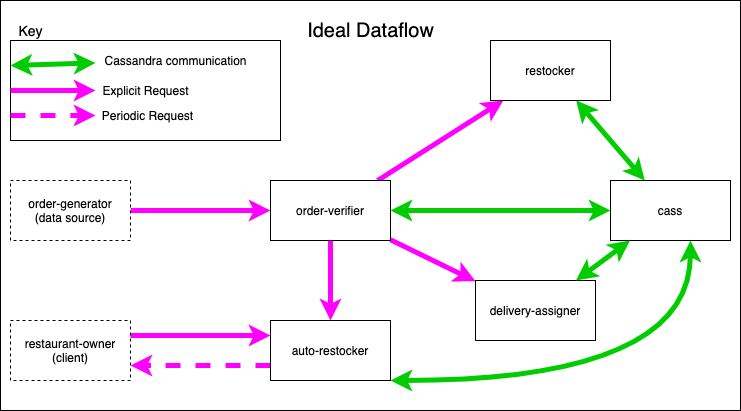

The diagram above was exported from draw.io. Its source (the exported page's mxGraphModel, read from the mxfile embedded in the PNG):
<mxGraphModel dx="2148" dy="834" grid="1" gridSize="10" guides="1" tooltips="1" connect="1" arrows="1" fold="1" page="1" pageScale="1" pageWidth="850" pageHeight="1100" math="0" shadow="0">
  <root>
    <mxCell id="0" />
    <mxCell id="1" style="locked=1;" parent="0" />
    <mxCell id="yytzM5CW4QC86Pag4Tg6-41" value="" style="rounded=0;whiteSpace=wrap;html=1;fillColor=#FFFFFF;" parent="1" vertex="1">
      <mxGeometry x="-800" y="40" width="740" height="410" as="geometry" />
    </mxCell>
    <mxCell id="F9DB166XmHY1QS2pBPFZ-2" value="Dia" style="locked=1;" parent="0" />
    <mxCell id="F9DB166XmHY1QS2pBPFZ-3" value="" style="rounded=0;whiteSpace=wrap;html=1;fillColor=#FFFFFF;shadow=0;" parent="F9DB166XmHY1QS2pBPFZ-2" vertex="1">
      <mxGeometry x="-790" y="80" width="270" height="100" as="geometry" />
    </mxCell>
    <mxCell id="F9DB166XmHY1QS2pBPFZ-5" style="rounded=0;orthogonalLoop=1;jettySize=auto;html=1;fillColor=#d80073;strokeWidth=5;strokeColor=#FF00FF;" parent="F9DB166XmHY1QS2pBPFZ-2" source="F9DB166XmHY1QS2pBPFZ-8" target="F9DB166XmHY1QS2pBPFZ-9" edge="1">
      <mxGeometry relative="1" as="geometry" />
    </mxCell>
    <mxCell id="F9DB166XmHY1QS2pBPFZ-6" style="rounded=0;orthogonalLoop=1;jettySize=auto;html=1;strokeColor=#FF00FF;strokeWidth=5;" parent="F9DB166XmHY1QS2pBPFZ-2" source="F9DB166XmHY1QS2pBPFZ-8" target="F9DB166XmHY1QS2pBPFZ-10" edge="1">
      <mxGeometry relative="1" as="geometry" />
    </mxCell>
    <mxCell id="F9DB166XmHY1QS2pBPFZ-7" style="rounded=0;orthogonalLoop=1;jettySize=auto;html=1;strokeColor=#FF00FF;strokeWidth=5;" parent="F9DB166XmHY1QS2pBPFZ-2" source="F9DB166XmHY1QS2pBPFZ-8" target="F9DB166XmHY1QS2pBPFZ-12" edge="1">
      <mxGeometry relative="1" as="geometry">
        <mxPoint x="-500" y="380" as="targetPoint" />
      </mxGeometry>
    </mxCell>
    <mxCell id="F9DB166XmHY1QS2pBPFZ-8" value="order-verifier" style="rounded=0;whiteSpace=wrap;html=1;" parent="F9DB166XmHY1QS2pBPFZ-2" vertex="1">
      <mxGeometry x="-530" y="220" width="120" height="60" as="geometry" />
    </mxCell>
    <mxCell id="F9DB166XmHY1QS2pBPFZ-9" value="restocker" style="rounded=0;whiteSpace=wrap;html=1;" parent="F9DB166XmHY1QS2pBPFZ-2" vertex="1">
      <mxGeometry x="-310" y="80" width="120" height="60" as="geometry" />
    </mxCell>
    <mxCell id="F9DB166XmHY1QS2pBPFZ-10" value="delivery-assigner" style="rounded=0;whiteSpace=wrap;html=1;" parent="F9DB166XmHY1QS2pBPFZ-2" vertex="1">
      <mxGeometry x="-325" y="320" width="120" height="60" as="geometry" />
    </mxCell>
    <mxCell id="F9DB166XmHY1QS2pBPFZ-11" style="rounded=0;orthogonalLoop=1;jettySize=auto;html=1;exitX=0;exitY=0.75;exitDx=0;exitDy=0;entryX=1;entryY=0.75;entryDx=0;entryDy=0;strokeColor=#FF00FF;strokeWidth=5;dashed=1;" parent="F9DB166XmHY1QS2pBPFZ-2" source="F9DB166XmHY1QS2pBPFZ-12" target="F9DB166XmHY1QS2pBPFZ-15" edge="1">
      <mxGeometry relative="1" as="geometry" />
    </mxCell>
    <mxCell id="F9DB166XmHY1QS2pBPFZ-12" value="auto-restocker" style="rounded=0;whiteSpace=wrap;html=1;" parent="F9DB166XmHY1QS2pBPFZ-2" vertex="1">
      <mxGeometry x="-530" y="360" width="120" height="60" as="geometry" />
    </mxCell>
    <mxCell id="F9DB166XmHY1QS2pBPFZ-13" style="rounded=0;orthogonalLoop=1;jettySize=auto;html=1;strokeColor=#FF00FF;strokeWidth=5;" parent="F9DB166XmHY1QS2pBPFZ-2" source="F9DB166XmHY1QS2pBPFZ-14" target="F9DB166XmHY1QS2pBPFZ-8" edge="1">
      <mxGeometry relative="1" as="geometry" />
    </mxCell>
    <mxCell id="F9DB166XmHY1QS2pBPFZ-14" value="order-generator&lt;br&gt;(data source)" style="rounded=0;whiteSpace=wrap;html=1;dashed=1;" parent="F9DB166XmHY1QS2pBPFZ-2" vertex="1">
      <mxGeometry x="-790" y="220" width="120" height="60" as="geometry" />
    </mxCell>
    <mxCell id="EjV16bJJw3cgIVELE8-m-13" style="edgeStyle=orthogonalEdgeStyle;curved=1;rounded=0;orthogonalLoop=1;jettySize=auto;html=1;exitX=1;exitY=0.25;exitDx=0;exitDy=0;entryX=0;entryY=0.25;entryDx=0;entryDy=0;strokeColor=#FF00FF;strokeWidth=5;" edge="1" parent="F9DB166XmHY1QS2pBPFZ-2" source="F9DB166XmHY1QS2pBPFZ-15" target="F9DB166XmHY1QS2pBPFZ-12">
      <mxGeometry relative="1" as="geometry" />
    </mxCell>
    <mxCell id="F9DB166XmHY1QS2pBPFZ-15" value="restaurant-owner&lt;br&gt;(client)" style="rounded=0;whiteSpace=wrap;html=1;dashed=1;" parent="F9DB166XmHY1QS2pBPFZ-2" vertex="1">
      <mxGeometry x="-790" y="360" width="120" height="60" as="geometry" />
    </mxCell>
    <mxCell id="F9DB166XmHY1QS2pBPFZ-16" value="cass" style="rounded=0;whiteSpace=wrap;html=1;" parent="F9DB166XmHY1QS2pBPFZ-2" vertex="1">
      <mxGeometry x="-190" y="220" width="120" height="60" as="geometry" />
    </mxCell>
    <mxCell id="F9DB166XmHY1QS2pBPFZ-17" value="" style="endArrow=classic;startArrow=classic;html=1;strokeWidth=5;fillColor=#60a917;strokeColor=#00CC00;" parent="F9DB166XmHY1QS2pBPFZ-2" source="F9DB166XmHY1QS2pBPFZ-8" target="F9DB166XmHY1QS2pBPFZ-16" edge="1">
      <mxGeometry width="50" height="50" relative="1" as="geometry">
        <mxPoint x="-500" y="440" as="sourcePoint" />
        <mxPoint x="-450" y="390" as="targetPoint" />
      </mxGeometry>
    </mxCell>
    <mxCell id="F9DB166XmHY1QS2pBPFZ-18" value="" style="endArrow=classic;startArrow=classic;html=1;strokeColor=#00CC00;strokeWidth=5;" parent="F9DB166XmHY1QS2pBPFZ-2" source="F9DB166XmHY1QS2pBPFZ-10" target="F9DB166XmHY1QS2pBPFZ-16" edge="1">
      <mxGeometry width="50" height="50" relative="1" as="geometry">
        <mxPoint x="-245" y="400" as="sourcePoint" />
        <mxPoint x="-195" y="350" as="targetPoint" />
      </mxGeometry>
    </mxCell>
    <mxCell id="F9DB166XmHY1QS2pBPFZ-19" value="" style="endArrow=classic;startArrow=classic;html=1;strokeColor=#00CC00;strokeWidth=5;" parent="F9DB166XmHY1QS2pBPFZ-2" source="F9DB166XmHY1QS2pBPFZ-16" target="F9DB166XmHY1QS2pBPFZ-9" edge="1">
      <mxGeometry width="50" height="50" relative="1" as="geometry">
        <mxPoint x="-210" y="260" as="sourcePoint" />
        <mxPoint x="-160" y="210" as="targetPoint" />
      </mxGeometry>
    </mxCell>
    <mxCell id="F9DB166XmHY1QS2pBPFZ-22" value="Cassandra communication" style="text;html=1;align=center;verticalAlign=middle;resizable=0;points=[];autosize=1;" parent="F9DB166XmHY1QS2pBPFZ-2" vertex="1">
      <mxGeometry x="-705" y="90" width="160" height="20" as="geometry" />
    </mxCell>
    <mxCell id="F9DB166XmHY1QS2pBPFZ-23" value="Explicit Request" style="text;html=1;align=center;verticalAlign=middle;resizable=0;points=[];autosize=1;" parent="F9DB166XmHY1QS2pBPFZ-2" vertex="1">
      <mxGeometry x="-705" y="120" width="100" height="20" as="geometry" />
    </mxCell>
    <mxCell id="F9DB166XmHY1QS2pBPFZ-24" value="&lt;font style=&quot;font-size: 14px&quot;&gt;Key&lt;/font&gt;" style="text;html=1;align=center;verticalAlign=middle;resizable=0;points=[];autosize=1;" parent="F9DB166XmHY1QS2pBPFZ-2" vertex="1">
      <mxGeometry x="-790" y="60" width="40" height="20" as="geometry" />
    </mxCell>
    <mxCell id="F9DB166XmHY1QS2pBPFZ-27" value="&lt;font style=&quot;font-size: 20px&quot;&gt;Ideal Dataflow&lt;/font&gt;" style="text;html=1;align=center;verticalAlign=middle;resizable=0;points=[];autosize=1;" parent="F9DB166XmHY1QS2pBPFZ-2" vertex="1">
      <mxGeometry x="-500" y="60" width="140" height="20" as="geometry" />
    </mxCell>
    <mxCell id="EjV16bJJw3cgIVELE8-m-5" value="" style="endArrow=classic;startArrow=classic;html=1;strokeColor=#00CC00;strokeWidth=5;edgeStyle=orthogonalEdgeStyle;curved=1;" edge="1" parent="F9DB166XmHY1QS2pBPFZ-2" source="F9DB166XmHY1QS2pBPFZ-12" target="F9DB166XmHY1QS2pBPFZ-16">
      <mxGeometry width="50" height="50" relative="1" as="geometry">
        <mxPoint x="-340" y="410" as="sourcePoint" />
        <mxPoint x="-290" y="360" as="targetPoint" />
        <Array as="points">
          <mxPoint x="-110" y="420" />
        </Array>
      </mxGeometry>
    </mxCell>
    <mxCell id="EjV16bJJw3cgIVELE8-m-9" value="" style="endArrow=classic;startArrow=classic;html=1;strokeColor=#00CC00;strokeWidth=5;exitX=0;exitY=0.25;exitDx=0;exitDy=0;" edge="1" parent="F9DB166XmHY1QS2pBPFZ-2" source="F9DB166XmHY1QS2pBPFZ-3" target="F9DB166XmHY1QS2pBPFZ-22">
      <mxGeometry width="50" height="50" relative="1" as="geometry">
        <mxPoint x="-790" y="102" as="sourcePoint" />
        <mxPoint x="-723" y="102" as="targetPoint" />
      </mxGeometry>
    </mxCell>
    <mxCell id="EjV16bJJw3cgIVELE8-m-11" value="" style="endArrow=classic;html=1;strokeWidth=5;exitX=0;exitY=0.5;exitDx=0;exitDy=0;strokeColor=#FF00FF;" edge="1" parent="F9DB166XmHY1QS2pBPFZ-2" source="F9DB166XmHY1QS2pBPFZ-3" target="F9DB166XmHY1QS2pBPFZ-23">
      <mxGeometry width="50" height="50" relative="1" as="geometry">
        <mxPoint x="-650" y="410" as="sourcePoint" />
        <mxPoint x="-600" y="360" as="targetPoint" />
      </mxGeometry>
    </mxCell>
    <mxCell id="EjV16bJJw3cgIVELE8-m-12" value="Periodic Request" style="text;html=1;strokeColor=none;fillColor=none;align=center;verticalAlign=middle;whiteSpace=wrap;rounded=0;dashed=1;" vertex="1" parent="F9DB166XmHY1QS2pBPFZ-2">
      <mxGeometry x="-705" y="145" width="105" height="20" as="geometry" />
    </mxCell>
    <mxCell id="EjV16bJJw3cgIVELE8-m-15" value="" style="endArrow=classic;html=1;strokeColor=#FF00FF;strokeWidth=5;exitX=0;exitY=0.75;exitDx=0;exitDy=0;entryX=0;entryY=0.5;entryDx=0;entryDy=0;dashed=1;" edge="1" parent="F9DB166XmHY1QS2pBPFZ-2" source="F9DB166XmHY1QS2pBPFZ-3" target="EjV16bJJw3cgIVELE8-m-12">
      <mxGeometry width="50" height="50" relative="1" as="geometry">
        <mxPoint x="-650" y="390" as="sourcePoint" />
        <mxPoint x="-600" y="340" as="targetPoint" />
      </mxGeometry>
    </mxCell>
  </root>
</mxGraphModel>